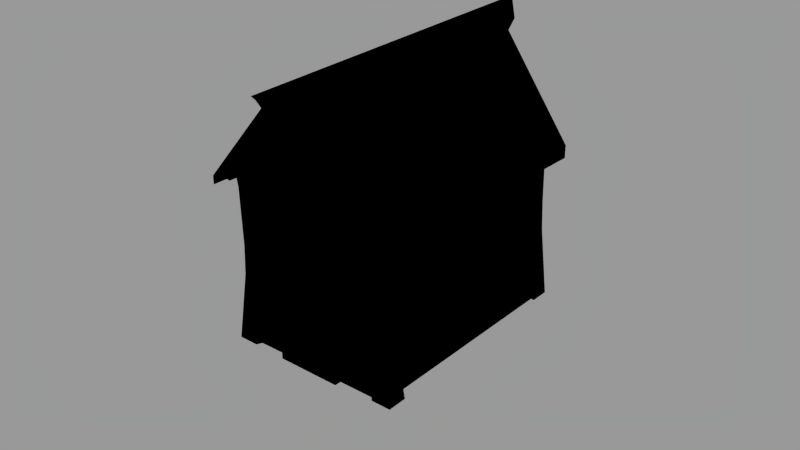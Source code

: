 # Source: house1.blend  (saved by Blender 4.0.36; exported with 4.5.12 LTS)
import bpy
from mathutils import Matrix  # noqa: F401  (used for matrix-valued properties, if any)

bpy.ops.wm.read_factory_settings(use_empty=True)
scene = bpy.context.scene
scene.name = 'Scene'

# ---- collections
col_collection_1 = bpy.data.collections.new('Collection 1'); scene.collection.children.link(col_collection_1)

# ---- materials (node trees are filled in below, after node groups)
mat_cottage_tex = bpy.data.materials.new('COTTAGE_TEX')
mat_cottage_tex.alpha_threshold = 0.0
mat_cottage_tex.roughness = 0.5

# ---- node groups
ng_auto_smooth = bpy.data.node_groups.new('Auto Smooth', 'GeometryNodeTree')
_s = ng_auto_smooth.interface.new_socket(name='Geometry', in_out='OUTPUT', socket_type='NodeSocketGeometry')
_s = ng_auto_smooth.interface.new_socket(name='Geometry', in_out='INPUT', socket_type='NodeSocketGeometry')
_s = ng_auto_smooth.interface.new_socket(name='Angle', in_out='INPUT', socket_type='NodeSocketFloat')
_s.subtype = 'ANGLE'
_s.min_value = 0.0
_s.max_value = 3.142
ng_auto_smooth.is_modifier = True
_N = ng_auto_smooth.nodes; _L = ng_auto_smooth.links
n0 = _N.new('NodeGroupOutput'); n0.name = 'Group Output'; n0.location = (480, -100)
n1 = _N.new('NodeGroupInput'); n1.name = 'Group Input'; n1.location = (-420, -300)
n2 = _N.new('NodeGroupInput'); n2.name = 'Group Input.001'; n2.location = (-60, -100)
n3 = _N.new('GeometryNodeSetShadeSmooth'); n3.name = 'Set Shade Smooth'; n3.location = (120, -100)
n3.domain = 'EDGE'
n4 = _N.new('GeometryNodeSetShadeSmooth'); n4.name = 'Set Shade Smooth.001'; n4.location = (300, -100)
n5 = _N.new('GeometryNodeInputMeshEdgeAngle'); n5.name = 'Edge Angle'; n5.location = (-420, -220)
n6 = _N.new('GeometryNodeInputEdgeSmooth'); n6.name = 'Is Edge Smooth'; n6.location = (-60, -160)
n7 = _N.new('GeometryNodeInputShadeSmooth'); n7.name = 'Is Face Smooth'; n7.location = (-240, -340)
n8 = _N.new('FunctionNodeBooleanMath'); n8.name = 'Boolean Math'; n8.location = (-60, -220)
n9 = _N.new('FunctionNodeCompare'); n9.name = 'Compare'; n9.location = (-240, -180)
n9.operation = 'LESS_EQUAL'
_L.new(n5.outputs[0], n9.inputs[0])
_L.new(n4.outputs[0], n0.inputs[0])
_L.new(n1.outputs[1], n9.inputs[1])
_L.new(n9.outputs[0], n8.inputs[0])
_L.new(n7.outputs[0], n8.inputs[1])
_L.new(n2.outputs[0], n3.inputs[0])
_L.new(n6.outputs[0], n3.inputs[1])
_L.new(n3.outputs[0], n4.inputs[0])
_L.new(n8.outputs[0], n3.inputs[2])
n0.is_active_output = True

# ---- material node trees
mat_cottage_tex.use_nodes = True; mat_cottage_tex.node_tree.nodes.clear()
_N = mat_cottage_tex.node_tree.nodes; _L = mat_cottage_tex.node_tree.links

# ---- world
world_world = bpy.data.worlds.new('World'); scene.world = world_world
world_world.use_nodes = True; world_world.node_tree.nodes.clear()
_N = world_world.node_tree.nodes; _L = world_world.node_tree.links
n0 = _N.new('ShaderNodeOutputWorld'); n0.name = 'World Output'; n0.location = (300, 300)
n1 = _N.new('ShaderNodeBackground'); n1.name = 'Background'; n1.location = (10, 300)
n1.inputs[0].default_value = (0.5277, 0.5277, 0.5277, 1.0)
n1.inputs[1].default_value = 0.6
_L.new(n1.outputs[0], n0.inputs[0])
n0.is_active_output = True
world_world.color = (0.0, 0.0, 0.0)
world_world.use_sun_shadow = False
world_world.sun_shadow_jitter_overblur = 0.0
world_world.cycles.sampling_method = 'NONE'
world_world.cycles.sample_map_resolution = 256

# ---- meshes
me_cube_018 = bpy.data.meshes.new('Cube.018')
me_cube_018.from_pydata([(-2.039, 1.805, 2.304), (-1.975, 1.734, 2.082), (-2.019, 1.752, 2.236), (-1.947, -1.738, 2.259), (-2.145, 1.734, 1.911), (-2.347, 1.805, 1.996), (-0.5448, 1.607, 2.114), (-0.6157, 1.607, 2.186), (-1.973, -1.847, 2.37), (-2.287, 1.748, 1.971), (-2.143, 1.573, 1.914), (-1.972, 1.58, 2.084), (-2.317, 2.063, 2.265), (-0.6157, -1.528, 2.186), (-2.242, -2.105, 2.34), (-1.927, -1.805, 2.103), (-2.199, -1.747, 2.021), (-2.151, 1.581, 0.4649), (-2.154, 1.404, 0.874), (-1.952, 1.513, 1.694), (-1.885, 1.525, 1.817), (-2.281, -1.847, 2.062), (-0.9254, 1.55, 2.107), (-0.5079, -1.528, 2.078), (-2.068, -1.795, 1.967), (-2.223, 1.581, 0.5357), (-2.153, 1.467, 0.8747), (-2.061, 1.401, 0.8441), (-1.945, 1.568, 1.683), (-1.878, 1.582, 1.807), (-1.763, 1.521, 1.887), (-1.623, 1.502, 1.88), (-0.6896, 1.544, 2.112), (-0.9285, 1.452, 2.109), (-0.6081, -0.2459, 2.093), (-2.09, -1.613, 1.967), (-1.919, -1.606, 2.137), (-2.112, -1.554, 0.5505), (-2.003, -1.554, 0.4427), (-2.154, 1.462, 0.6329), (-1.941, 1.489, 1.555), (-1.755, 1.579, 1.876), (-1.935, 1.542, 1.546), (-1.878, 1.557, 1.671), (-1.83, 1.568, 1.76), (-1.616, 1.56, 1.869), (-0.9, 1.536, 2.008), (-0.6719, 0.9442, 2.106), (-0.8984, 1.433, 2.012), (-0.6185, -0.8561, 2.088), (-1.836, -1.56, 1.872), (-2.03, -1.456, 0.7941), (-2.095, 0.2766, 0.5699), (-2.126, 0.8693, 0.6155), (-2.098, 1.463, 0.6625), (-2.064, 1.456, 0.8457), (-1.857, 1.461, 1.446), (-1.741, 1.565, 1.81), (-1.851, 1.511, 1.437), (-1.871, 1.538, 1.571), (-1.837, 1.554, 1.752), (-1.511, 1.475, 1.799), (-1.504, 1.531, 1.789), (-1.64, 1.552, 1.805), (-0.8984, 1.439, 2.012), (-0.7165, 1.544, 2.041), (-0.6813, 1.545, 2.106), (-0.663, 0.9454, 2.099), (-0.6081, -0.8547, 2.08), (-0.6028, -1.456, 2.084), (-0.6435, 0.3422, 2.099), (-0.8388, -1.447, 2.094), (-1.906, -1.556, 1.75), (-1.713, -1.548, 1.939), (-1.899, -1.538, 1.61), (-2.028, -1.495, 0.7893), (-2.04, -0.9086, 0.5636), (-2.069, 0.87, 0.6454), (-2.093, 1.403, 0.6704), (-1.726, 1.436, 1.4), (-1.72, 1.486, 1.391), (-1.81, 1.516, 1.492), (-1.877, 1.491, 1.579), (-1.884, 1.511, 1.679), (-1.827, 1.554, 1.765), (-1.462, 1.447, 1.67), (-1.455, 1.501, 1.66), (-1.558, 1.53, 1.747), (-1.747, 1.519, 1.819), (-1.646, 1.505, 1.814), (-0.8977, 1.463, 2.007), (-0.7136, 1.448, 2.04), (-0.7081, 1.267, 2.038), (-0.5778, 0.3505, 2.048), (-1.182, 1.421, 1.719), (-0.5911, -0.2438, 2.079), (-0.5898, -1.455, 2.073), (-0.8426, -1.422, 2.095), (-1.893, -1.624, 1.741), (-1.701, -1.612, 1.931), (-1.824, -1.627, 1.864), (-1.574, -1.524, 1.929), (-1.887, -1.604, 1.602), (-1.818, -1.511, 1.498), (-1.962, -1.499, 0.7738), (-2.012, -1.501, 0.5461), (-2.062, 0.2834, 0.5263), (-1.994, 0.2846, 0.5571), (-2.085, 1.222, 0.6641), (-2.0, 1.405, 0.6007), (-1.59, 1.425, 1.433), (-1.583, 1.474, 1.424), (-1.715, 1.497, 1.459), (-1.832, 1.503, 1.52), (-1.816, 1.469, 1.5), (-1.836, 1.521, 1.769), (-1.784, 1.538, 1.715), (-1.796, 1.538, 1.703), (-1.491, 1.429, 1.533), (-1.485, 1.48, 1.524), (-1.523, 1.509, 1.654), (-1.598, 1.516, 1.778), (-0.8174, 1.432, 1.901), (-0.7666, 1.433, 1.834), (-0.6387, 1.433, 1.962), (-0.6982, 0.9435, 2.034), (-1.45, 1.409, 1.39), (-1.182, 1.436, 1.718), (-0.6361, -0.8562, 2.028), (-0.6117, -1.248, 2.047), (-0.625, -1.457, 2.008), (-0.8085, -1.464, 1.976), (-1.563, -1.586, 1.921), (-1.688, -1.602, 1.864), (-1.778, -1.612, 1.816), (-1.465, -1.495, 1.845), (-1.806, -1.575, 1.49), (-1.828, -1.61, 1.727), (-1.823, -1.596, 1.626), (-1.689, -1.483, 1.449), (-1.961, -1.444, 0.7741), (-1.955, -1.5, 0.5768), (-1.983, -0.9078, 0.594), (-2.064, 0.8691, 0.6733), (-2.082, 1.222, 0.6793), (-2.0, 1.224, 0.6007), (-1.872, 1.405, 0.7286), (-1.774, 1.412, 1.122), (-1.616, 1.489, 1.482), (-1.721, 1.451, 1.467), (-1.822, 1.503, 1.507), (-1.827, 1.489, 1.514), (-1.835, 1.541, 1.762), (-1.73, 1.521, 1.67), (-1.792, 1.524, 1.711), (-1.544, 1.493, 1.555), (-1.564, 1.484, 1.756), (-1.529, 1.462, 1.662), (-1.585, 1.516, 1.768), (-1.591, 1.502, 1.773), (-0.3106, 1.433, 1.341), (-0.1828, 1.433, 1.469), (-0.7126, 0.9429, 2.032), (-0.7281, 1.268, 2.034), (-0.6091, 0.3489, 1.981), (-0.6291, -0.2465, 2.014), (-0.6079, -1.429, 2.042), (-0.7808, -1.396, 1.97), (-1.454, -1.555, 1.837), (-1.588, -1.582, 1.857), (-1.77, -1.598, 1.823), (-1.678, -1.545, 1.441), (-1.765, -1.575, 1.544), (-1.836, -1.563, 1.733), (-1.832, -1.549, 1.632), (-1.553, -1.464, 1.478), (-1.452, -1.46, 1.577), (-1.915, -1.472, 0.8208), (-1.949, -1.451, 0.6234), (-1.957, -1.272, 0.6296), (-2.006, -0.305, 0.5785), (-1.993, 1.224, 0.6073), (-1.507, 1.409, 0.1448), (-1.507, 1.228, 0.1448), (-1.379, 1.409, 0.2727), (-1.872, 1.389, 0.7286), (-1.672, 1.406, 1.021), (-1.622, 1.442, 1.491), (-1.77, 1.505, 1.553), (-1.782, 1.505, 1.564), (-1.831, 1.501, 1.519), (-1.742, 1.521, 1.658), (-1.738, 1.508, 1.666), (-1.55, 1.447, 1.564), (-1.632, 1.515, 1.722), (-1.643, 1.515, 1.733), (-0.7666, 1.43, 1.834), (-1.104, 1.429, 1.641), (-0.1828, 1.253, 1.469), (-0.5642, 1.425, 1.615), (0.07185, 1.433, 1.235), (-0.05598, 1.433, 1.107), (-0.4546, 1.253, 1.717), (-0.6416, 0.3474, 1.978), (-1.429, 1.437, 1.368), (-0.6465, -0.2474, 2.011), (-0.6222, -1.248, 2.027), (-0.507, -1.251, 1.91), (-0.507, -1.432, 1.91), (-0.6258, -1.429, 2.008), (-1.509, -1.56, 1.796), (-1.597, -1.536, 1.863), (-1.697, -1.555, 1.87), (-1.783, -1.599, 1.813), (-1.42, -1.471, 1.714), (-1.409, -1.53, 1.706), (-1.542, -1.524, 1.471), (-1.671, -1.553, 1.509), (-1.795, -1.56, 1.584), (-1.786, -1.565, 1.822), (-1.638, -1.433, 1.097), (-1.827, -1.453, 0.756), (-1.953, -1.274, 0.6492), (-1.972, -0.9098, 0.6533), (-1.664, -1.266, 0.4015), (-1.49, 1.228, 0.1611), (-1.273, 1.231, -0.1098), (-1.273, 1.411, -0.1098), (-1.379, 1.391, 0.2727), (-1.145, 1.411, 0.018), (-1.362, 1.429, 1.303), (-1.587, 1.472, 1.518), (-1.583, 1.458, 1.526), (-1.775, 1.491, 1.558), (-1.826, 1.49, 1.513), (-1.734, 1.508, 1.62), (-1.7, 1.517, 1.658), (-1.704, 1.497, 1.639), (-1.576, 1.472, 1.529), (-1.637, 1.501, 1.728), (-1.1, 1.422, 1.638), (0.07185, 1.253, 1.235), (-0.3106, 1.417, 1.341), (0.5607, 1.465, 0.5616), (0.7287, 1.465, 0.7296), (-0.05598, 1.411, 1.107), (-0.5187, -1.251, 1.898), (-0.1562, -1.235, 1.495), (-0.1562, -1.416, 1.495), (-1.476, -1.542, 1.701), (-1.538, -1.547, 1.818), (-1.518, -1.513, 1.802), (-1.732, -1.582, 1.77), (-1.721, -1.582, 1.781), (-1.441, -1.518, 1.569), (-1.573, -1.537, 1.53), (-1.773, -1.528, 1.55), (-1.68, -1.506, 1.515), (-1.785, -1.56, 1.571), (-1.791, -1.546, 1.577), (-1.638, -1.444, 1.097), (-1.537, -1.449, 0.9963), (-1.868, -1.434, 0.5636), (-1.868, -1.253, 0.5636), (-1.862, -1.253, 0.5698), (-1.454, -1.279, 0.1974), (-1.218, -1.279, -0.0553), (-1.245, 1.231, -0.08186), (-0.7676, 1.199, -0.7667), (-0.7676, 1.437, -0.7667), (-1.145, 1.392, 0.018), (-1.268, 1.403, 0.6124), (-0.5996, 1.437, -0.5987), (-1.672, 1.398, 1.021), (-1.362, 1.411, 1.304), (-1.728, 1.494, 1.615), (-1.723, 1.508, 1.609), (-1.721, 1.516, 1.637), (-1.666, 1.497, 1.677), (-1.66, 1.511, 1.671), (-1.67, 1.511, 1.683), (0.6332, 1.336, 0.8031), (-0.1973, 1.253, 1.454), (-0.7344, 1.417, 1.137), (-0.6665, 1.418, 1.203), (0.2714, 1.394, 0.2688), (-0.1726, -1.235, 1.479), (0.0904, -1.233, 1.253), (0.0904, -1.413, 1.253), (-0.2841, -1.416, 1.367), (-0.6348, -1.432, 1.782), (-0.6913, -1.43, 1.856), (-1.5, -1.533, 1.602), (-1.485, -1.495, 1.707), (-1.525, -1.547, 1.808), (-1.531, -1.533, 1.813), (-1.779, -1.585, 1.821), (-1.687, -1.565, 1.716), (-1.729, -1.569, 1.778), (-1.581, -1.491, 1.536), (-1.739, -1.559, 1.618), (-1.751, -1.559, 1.629), (-1.046, -1.407, 1.693), (-1.316, -1.417, 1.367), (-1.813, -1.434, 0.7456), (-1.471, -1.279, 0.1801), (-1.471, -1.46, 0.1801), (-1.74, -1.434, 0.6914), (-0.6836, -1.259, -0.6828), (-0.684, 1.228, -0.6831), (-0.2706, 1.394, -0.2732), (-0.5846, 1.394, -0.5838), (-0.9818, 1.412, 0.9001), (-1.633, 1.489, 1.568), (-1.629, 1.476, 1.576), (-1.713, 1.496, 1.629), (-1.706, 1.516, 1.621), (-1.693, 1.498, 1.65), (-1.621, 1.489, 1.58), (0.7287, 1.227, 0.7296), (0.2974, 1.248, 1.003), (-0.7295, 1.476, 1.163), (0.7287, 1.384, 0.7296), (0.5386, 1.402, 0.5395), (0.064, -1.233, 1.227), (0.7097, -1.202, 0.7106), (0.7097, -1.44, 0.7106), (-0.03743, -1.413, 1.125), (-0.375, -1.386, 1.458), (-0.6348, -1.388, 1.782), (-0.7878, -1.406, 1.935), (-1.508, -1.487, 1.608), (-1.57, -1.549, 1.756), (-1.581, -1.549, 1.768), (-1.576, -1.535, 1.761), (-1.676, -1.565, 1.728), (-1.684, -1.552, 1.724), (-1.535, -1.516, 1.573), (-1.543, -1.502, 1.569), (-1.745, -1.545, 1.623), (-1.293, -1.45, 1.345), (-1.536, -1.425, 0.9951), (-1.74, -1.428, 0.6914), (-1.238, -1.279, -0.07517), (-1.238, -1.46, -0.07517), (-1.344, -1.46, 0.3079), (-0.7128, -1.249, -0.712), (-0.272, 1.475, -0.2718), (-1.257, 1.487, 0.6265), (-1.682, 1.492, 1.624), (-1.685, 1.517, 1.642), (0.7287, 1.29, 0.7296), (-0.967, 1.484, 0.9206), (-0.6687, 1.475, 1.208), (-0.6959, 1.476, 1.096), (0.2701, 1.475, 0.2702), (0.694, 1.331, 0.6938), (0.5417, -1.44, 0.5426), (-0.03743, -1.397, 1.125), (-0.9565, -1.402, 1.604), (-0.6919, -1.391, 1.857), (-0.9687, -1.422, 1.617), (-1.638, -1.552, 1.72), (-1.675, -1.562, 1.686), (-1.656, -1.541, 1.69), (-1.547, -1.516, 1.562), (-1.695, -1.541, 1.652), (-1.689, -1.555, 1.646), (-1.7, -1.555, 1.656), (-1.046, -1.42, 1.694), (-1.226, -1.449, 1.279), (-1.434, -1.424, 0.3989), (-0.7128, -1.487, -0.712), (-1.11, -1.46, 0.05266), (-1.248, 1.487, 0.5999), (-0.9956, 1.484, 0.893), (-1.674, 1.506, 1.627), (-1.685, 1.506, 1.616), (0.6847, 1.243, 0.6821), (-0.7391, 1.482, 1.14), (-0.9497, 1.484, 0.8935), (-0.658, 1.475, 1.187), (-0.6529, 1.475, 1.197), (0.6829, -1.211, 0.6838), (0.5311, -1.409, 0.5319), (-0.3742, -1.407, 0.7034), (-0.7603, -1.4, 1.115), (-1.226, -1.412, 1.278), (-1.632, -1.538, 1.714), (-1.626, -1.552, 1.709), (-1.655, -1.56, 1.707), (-1.586, -1.533, 1.619), (-1.597, -1.533, 1.607), (-1.141, -1.413, 0.7732), (-1.11, -1.424, 0.05266), (-0.5448, -1.487, -0.544), (-1.161, 1.486, 0.6108), (0.1946, 1.475, 0.2455), (-0.9646, 1.484, 0.882), (-0.6466, 1.475, 1.086), (-0.7075, -1.416, 0.3744), (-1.594, -1.52, 1.615), (-1.639, -1.56, 1.692), (-1.659, -1.562, 1.671), (0.1946, 1.42, 0.2455), (-0.2443, 1.42, -0.2041), (-0.5227, -1.424, -0.5219), (-1.641, -1.536, 1.668), (-1.633, -1.55, 1.671), (-1.645, -1.55, 1.66), (-0.8359, 1.488, 0.7951), (-0.6465, 1.42, 1.086), (0.1764, 1.42, 0.2458), (0.177, 1.491, 0.246), (-0.8917, 1.488, 0.8487), (-0.6462, 1.42, 1.068), (-0.6482, 1.49, 0.995), (-0.8601, 1.488, 0.8302), (-0.8706, 1.425, 0.868), (-0.6805, 1.421, 1.037), (-0.6456, 1.491, 1.068), (-0.8498, 1.488, 0.8472), (-0.8532, 1.456, 0.8316), (-0.6686, 1.49, 1.049), (-0.7006, 1.49, 1.018), (-0.8665, 1.489, 0.8709), (-1.16, 1.431, 0.6106), (-0.2443, 1.475, -0.2041), (-0.7073, -1.448, 0.376), (-0.4819, -1.447, 0.6786), (-0.3752, -1.448, 0.7017), (-0.7056, -1.448, 0.4629), (-0.7643, -1.448, 1.015), (-1.14, -1.448, 0.7734), (-1.043, -1.448, 0.7785), (-0.4817, -1.416, 0.679), (-0.7603, -1.448, 1.115), (-0.7643, -1.418, 1.015), (-0.7059, -1.418, 0.4683), (-1.043, -1.418, 0.7781)], [], [(0, 2, 1), (3, 2, 0), (4, 5, 0, 1), (1, 2, 7, 6), (2, 3, 7), (0, 8, 3), (5, 4, 9), (1, 11, 10, 4), (12, 0, 5), (11, 1, 6), (3, 13, 7), (12, 14, 8, 0), (3, 8, 15), (9, 16, 21, 5), (9, 4, 17), (18, 4, 10), (19, 10, 11, 20), (12, 5, 21, 14), (6, 32, 22, 33, 11), (23, 6, 7, 13), (3, 15, 23, 13), (8, 14, 21), (8, 21, 24, 15), (16, 9, 25), (9, 17, 25), (18, 10, 19, 27), (20, 29, 28, 19), (20, 11, 31, 30), (23, 49, 34, 70, 47, 32, 6), (35, 36, 15, 24), (21, 16, 24), (16, 25, 37), (37, 25, 17, 38), (39, 17, 4, 18, 26), (26, 18, 27), (27, 19, 40), (20, 41, 29), (19, 28, 42, 40), (29, 44, 43, 28), (30, 41, 20), (31, 45, 41, 30), (11, 33, 31), (22, 32, 46), (22, 48, 33), (15, 36, 23), (35, 50, 36), (51, 35, 24), (24, 16, 37), (24, 37, 38), (76, 38, 17, 39, 53, 52), (39, 26, 54), (27, 55, 26), (27, 40, 56), (29, 41, 57), (40, 42, 58, 56), (28, 43, 59, 42), (29, 57, 44), (152, 115, 83, 43, 44, 84, 60), (61, 62, 45, 31), (45, 63, 57, 41), (33, 48, 61, 31), (32, 65, 46), (32, 47, 67, 66), (48, 22, 46, 64), (49, 68, 95, 34), (69, 49, 23), (69, 23, 36, 97, 71), (50, 35, 72), (50, 73, 36), (74, 72, 35, 51), (51, 24, 38, 105, 75), (53, 39, 54, 77), (26, 55, 54), (27, 56, 79), (56, 58, 80, 79), (81, 58, 42), (59, 81, 42), (59, 43, 83, 82), (44, 57, 88, 115, 152, 84), (85, 86, 62, 61), (62, 87, 63, 45), (57, 63, 89, 88), (90, 64, 46), (32, 66, 65), (65, 91, 90, 46), (91, 65, 66, 67, 125, 92), (47, 93, 67), (48, 64, 127, 94), (49, 69, 96, 68), (47, 70, 93), (70, 34, 95), (72, 98, 50), (50, 100, 99, 73), (36, 73, 101, 97), (74, 102, 98, 72), (51, 103, 74), (51, 75, 104), (76, 105, 38), (76, 52, 106), (52, 53, 106), (77, 107, 106, 53), (144, 77, 54, 55, 27, 78, 108), (78, 27, 146, 109), (27, 79, 110), (79, 80, 111, 110), (58, 81, 112, 80), (59, 82, 151, 190, 113, 150, 81), (116, 117, 60, 84), (118, 119, 86, 85), (48, 85, 61), (86, 120, 87, 62), (159, 89, 63, 87, 158, 121), (90, 122, 64), (123, 90, 91, 124), (67, 93, 164, 125), (48, 94, 126, 147, 27, 110, 118), (128, 95, 68), (206, 128, 68, 96, 130, 209, 166, 129), (96, 69, 71, 130), (70, 95, 93), (71, 97, 167, 131), (50, 98, 100), (73, 99, 132, 101), (100, 134, 133, 99), (101, 135, 167, 97), (103, 136, 102, 74), (102, 138, 137, 98), (51, 139, 103), (140, 51, 104), (104, 75, 105, 141), (105, 76, 142, 141), (76, 106, 107), (107, 77, 143), (108, 78, 109, 145), (110, 111, 119, 118), (80, 112, 148, 111), (112, 81, 114, 149), (82, 114, 81, 150, 234, 151), (116, 153, 191, 117), (84, 154, 116), (60, 117, 152), (48, 118, 85), (119, 155, 120, 86), (87, 120, 157, 156), (122, 90, 123), (64, 122, 127), (124, 161, 160, 123), (162, 163, 92, 125), (128, 165, 95), (71, 131, 130), (100, 98, 137), (101, 132, 168), (99, 133, 169, 132), (100, 137, 134), (101, 168, 135), (139, 171, 136, 103), (136, 172, 138, 102), (137, 138, 174, 173), (51, 175, 139), (177, 140, 104), (76, 180, 142), (76, 107, 180), (144, 143, 77), (181, 144, 108, 145), (182, 183, 145, 109), (146, 184, 182, 109), (27, 185, 146), (27, 147, 186), (111, 148, 155, 119), (148, 112, 149, 187), (113, 189, 188, 150), (154, 84, 152), (154, 192, 153, 116), (152, 117, 154), (120, 155, 193, 157), (156, 157, 193, 187, 149, 114, 82, 83, 115, 88, 89), (158, 194, 121), (121, 195, 159), (89, 159, 158, 87, 156), (196, 122, 123), (127, 122, 197), (196, 123, 160, 242, 199), (200, 201, 160, 161), (164, 203, 162, 125), (147, 126, 204), (204, 126, 94, 127), (128, 205, 165), (165, 164, 93, 95), (129, 166, 208, 207), (210, 168, 132), (169, 210, 132), (169, 133, 212, 211), (133, 134, 213, 170, 296, 219, 212), (167, 135, 214), (135, 168, 215, 214), (175, 216, 171, 139), (171, 217, 172, 136), (138, 172, 258, 218, 259, 174), (173, 174, 256, 257, 299, 331, 293, 251, 211, 212, 219), (140, 220, 175, 51), (140, 177, 260, 220), (177, 104, 178, 262, 307, 221), (178, 104, 141, 142, 222, 179), (223, 142, 180), (223, 180, 107, 143), (143, 144, 181, 224), (225, 181, 145, 183), (226, 183, 182, 227), (184, 146, 185, 228), (227, 182, 184, 229), (185, 27, 186), (186, 147, 204, 230), (148, 232, 231, 238, 155), (148, 187, 193, 155, 238, 232), (189, 113, 190, 233), (150, 188, 234), (189, 235, 276, 188), (151, 233, 190), (236, 191, 153), (192, 237, 236, 153), (192, 154, 117, 191), (158, 239, 194), (121, 194, 195), (159, 195, 239), (240, 122, 196, 199, 185, 273, 274), (127, 197, 230, 204), (122, 240, 197), (241, 200, 161, 198), (206, 246, 202, 163, 162, 203, 205, 128), (200, 244, 243, 201), (201, 245, 242, 160), (203, 164, 165, 205), (124, 92, 198, 161), (246, 206, 129, 207), (92, 124, 91), (247, 207, 208, 248), (168, 210, 249, 215), (252, 253, 170, 213), (167, 214, 176), (214, 215, 254, 176), (176, 254, 216, 175), (216, 255, 217, 171), (172, 217, 257, 256), (177, 221, 261), (178, 179, 263, 262), (222, 264, 263, 179), (223, 222, 142), (181, 265, 224), (267, 225, 183, 226), (268, 226, 227, 269), (229, 184, 228, 270), (269, 227, 229, 272), (273, 185, 186), (233, 275, 235, 189), (188, 233, 151, 234), (277, 191, 236), (237, 192, 277), (192, 191, 277), (159, 239, 158), (199, 242, 284, 283), (286, 246, 207, 247), (287, 247, 248, 288), (248, 208, 290, 289), (215, 249, 292, 254), (249, 210, 251, 293), (294, 210, 169, 211, 295, 250), (211, 251, 210, 294, 295), (252, 297, 335, 253), (213, 298, 252), (170, 253, 296), (254, 292, 255, 216), (217, 255, 299, 257), (258, 300, 218), (296, 213, 134, 137, 173, 219), (218, 301, 259), (174, 259, 258, 172, 256), (220, 260, 340, 303), (177, 261, 260), (304, 261, 221), (305, 306, 262, 263), (264, 224, 265, 305, 263), (264, 222, 223, 143, 224), (266, 265, 181), (308, 266, 181, 225), (225, 267, 308), (309, 267, 226), (309, 226, 268), (229, 270, 311, 272), (310, 311, 270, 228), (310, 228, 185, 271), (185, 312, 271), (273, 186, 230, 274), (274, 230, 197, 240), (232, 314, 313, 231), (231, 313, 238), (275, 233, 188, 276), (235, 277, 316, 276), (275, 315, 277, 235), (277, 236, 350, 316), (317, 236, 237), (237, 277, 315), (238, 318, 232), (279, 194, 239, 278), (278, 239, 195, 280), (280, 195, 194, 279), (241, 319, 351, 281, 322, 244, 200), (320, 241, 198, 282), (246, 282, 202), (199, 283, 312), (284, 321, 283), (284, 242, 245, 285), (323, 245, 201, 243), (245, 323, 285), (246, 286, 282), (324, 286, 247, 287), (325, 287, 288, 326), (288, 248, 289, 327), (289, 290, 329, 328), (292, 249, 293, 331), (250, 333, 332, 294), (295, 334, 250), (297, 252, 298, 336), (298, 213, 296), (296, 253, 298), (292, 337, 365, 338, 255), (299, 255, 338, 337, 292, 331), (258, 339, 300), (218, 300, 301), (259, 301, 339), (260, 261, 370, 340), (304, 341, 261), (342, 304, 221, 307), (343, 344, 306, 305), (306, 345, 307, 262), (265, 266, 343, 305), (346, 266, 308), (309, 308, 267), (310, 271, 374, 347), (199, 312, 185), (312, 348, 271), (232, 318, 314), (314, 349, 377, 313), (238, 313, 318), (276, 316, 315, 275), (317, 278, 280, 236), (350, 317, 237), (316, 237, 315), (278, 317, 350, 279), (279, 350, 236, 280), (320, 319, 241), (320, 282, 286), (283, 352, 312), (284, 353, 321), (283, 321, 354), (355, 284, 285), (356, 322, 281), (320, 286, 324), (324, 287, 325), (326, 288, 327, 357), (327, 289, 328, 358), (360, 329, 290, 291), (330, 361, 291), (250, 334, 333), (294, 332, 295), (333, 362, 389, 332), (295, 332, 334), (297, 363, 390, 335), (297, 336, 364), (336, 298, 253, 335), (259, 339, 258), (339, 366, 367, 300), (300, 367, 368, 301), (301, 368, 366, 339), (302, 303, 340), (330, 302, 369), (341, 370, 261), (345, 371, 342, 307), (346, 372, 344, 343), (344, 373, 345, 306), (266, 346, 343), (310, 347, 355, 285), (312, 375, 348), (271, 348, 374), (318, 376, 349, 314), (313, 377, 376, 318), (316, 350, 376, 377), (350, 237, 349, 376), (377, 237, 316), (320, 378, 319), (351, 356, 281), (283, 379, 352), (312, 352, 380), (284, 381, 353), (283, 354, 379), (284, 355, 382), (324, 383, 378, 320), (325, 383, 324), (358, 384, 357, 327), (359, 360, 291), (330, 369, 361), (359, 291, 361), (362, 333, 334, 388), (332, 389, 388, 334), (363, 297, 364), (364, 336, 390), (390, 336, 335), (337, 391, 365), (365, 392, 338), (302, 340, 369), (340, 370, 361, 369), (341, 387, 370), (373, 394, 371, 345), (372, 395, 373, 344), (312, 398, 375), (377, 349, 237), (312, 380, 398), (284, 382, 381), (381, 382, 355, 397, 399), (328, 329, 360, 359, 387, 341, 304, 342, 371, 393, 386), (387, 359, 361), (338, 401, 391, 337), (388, 364, 390, 362), (364, 366, 368, 363), (365, 391, 392), (338, 392, 401), (387, 361, 370), (402, 389, 362, 390), (364, 388, 389, 402), (403, 402, 390, 363), (391, 408, 409, 392), (403, 367, 366, 364), (363, 368, 367, 403), (406, 394, 373, 395), (399, 397, 404, 411), (405, 412, 404), (352, 379, 354, 321, 353, 381, 399, 396, 348, 375, 398, 380), (408, 391, 401, 407), (407, 401, 392, 409), (364, 402, 408, 407), (402, 403, 409, 408), (403, 364, 407, 409), (404, 412, 415, 411), (412, 413, 420, 415), (410, 417, 422), (417, 414, 418, 422), (420, 423, 419, 415), (410, 422, 421), (422, 418, 425, 421), (418, 419, 424, 425), (416, 419, 423), (419, 416, 424), (430, 429, 431, 428), (433, 393, 400, 428), (429, 430, 436, 432), (433, 428, 431, 434), (429, 435, 438, 431), (386, 436, 430, 385), (400, 393, 371, 394), (432, 437, 435, 429), (436, 433, 434, 432), (358, 328, 386, 385), (434, 439, 437, 432), (439, 434, 431, 438), (435, 437, 439, 438), (406, 400, 394), (393, 433, 436, 386), (358, 385, 384), (385, 430, 400), (384, 385, 400, 406), (400, 430, 428), (131, 167, 209, 130), (166, 209, 167, 291, 290, 208), (167, 330, 291), (176, 175, 220, 303), (176, 302, 330, 167), (302, 176, 303), (92, 163, 202, 282, 198), (374, 348, 396, 427, 347), (355, 347, 427, 397), (397, 427, 405, 404), (427, 413, 412, 405), (411, 426, 396, 399), (415, 419, 418, 426, 411), (426, 418, 414, 396), (421, 425, 424, 416, 423, 420, 413, 427, 396, 414, 417, 410), (427, 405, 426, 396)])
me_cube_018.polygons.foreach_set('use_smooth', [1, 1, 1, 1, 1, 1, 1, 1, 1, 1, 1, 1, 1, 1, 1, 1, 1, 1, 1, 1, 1, 1, 1, 1, 1, 1, 1, 1, 1, 1, 1, 1, 1, 1, 1, 1, 1, 1, 1, 1, 1, 1, 1, 1, 1, 1, 1, 1, 1, 1, 1, 1, 1, 1, 1, 1, 1, 1, 1, 1, 1, 1, 1, 1, 1, 1, 1, 1, 1, 1, 1, 1, 1, 1, 1, 1, 1, 1, 1, 1, 1, 1, 1, 1, 1, 1, 1, 1, 1, 1, 1, 1, 1, 1, 1, 1, 1, 1, 1, 1, 1, 1, 1, 1, 1, 1, 1, 1, 1, 1, 1, 1, 1, 1, 1, 1, 1, 1, 1, 1, 1, 1, 1, 1, 1, 1, 1, 1, 1, 1, 1, 1, 1, 1, 1, 1, 1, 1, 1, 1, 1, 1, 1, 1, 1, 1, 1, 1, 1, 1, 1, 1, 1, 1, 1, 1, 1, 1, 1, 1, 1, 1, 1, 1, 1, 1, 1, 1, 1, 1, 1, 1, 1, 1, 1, 1, 1, 1, 1, 1, 1, 1, 1, 1, 1, 1, 1, 1, 1, 1, 1, 1, 1, 1, 1, 1, 1, 1, 1, 1, 1, 1, 1, 1, 1, 1, 1, 1, 1, 1, 1, 1, 1, 1, 1, 1, 1, 1, 1, 1, 1, 1, 1, 1, 1, 1, 1, 1, 1, 1, 1, 1, 1, 1, 1, 1, 1, 1, 1, 1, 1, 1, 1, 1, 1, 1, 1, 1, 1, 1, 1, 1, 1, 1, 1, 1, 1, 1, 1, 1, 1, 1, 1, 1, 1, 1, 1, 1, 1, 1, 1, 1, 1, 1, 1, 1, 1, 1, 1, 1, 1, 1, 1, 1, 1, 1, 1, 1, 1, 1, 1, 1, 1, 1, 1, 1, 1, 1, 1, 1, 1, 1, 1, 1, 1, 1, 1, 1, 1, 1, 1, 1, 1, 1, 1, 1, 1, 1, 1, 1, 1, 1, 1, 1, 1, 1, 1, 1, 1, 1, 1, 1, 1, 1, 1, 1, 1, 1, 1, 1, 1, 1, 1, 1, 1, 1, 1, 1, 1, 1, 1, 1, 1, 1, 1, 1, 1, 1, 1, 1, 1, 1, 1, 1, 1, 1, 1, 1, 1, 1, 1, 1, 1, 1, 1, 1, 1, 1, 1, 1, 1, 1, 1, 1, 1, 1, 1, 1, 1, 1, 1, 1, 1, 1, 1, 1, 1, 1, 1, 1, 1, 1, 1, 1, 1, 1, 1, 1, 1, 1, 1, 1, 1, 1, 1, 1, 1, 1, 1, 1, 1, 1, 1, 1, 1, 1, 1, 1, 1, 1, 1, 1, 1, 1, 1, 1, 1, 1, 1, 1, 1, 1, 1, 1, 1, 1, 1, 1, 1, 1, 1, 0, 0, 0, 0, 0, 0, 1, 0, 0, 1, 0, 0, 0, 1, 0, 1, 0, 1, 0, 1, 1, 1, 1, 1, 1, 1, 1, 1, 1, 1, 1, 1, 1, 1, 1])
_k = set([(0, 1), (0, 2), (0, 12), (1, 2), (1, 4), (1, 6), (1, 11), (2, 3), (2, 7), (3, 13), (3, 15), (4, 5), (4, 9), (4, 10), (4, 17), (5, 12), (6, 7), (6, 23), (7, 13), (8, 14), (8, 15), (9, 16), (9, 25), (10, 11), (10, 18), (11, 33), (12, 14), (13, 23), (14, 21), (15, 23), (15, 24), (15, 36), (16, 24), (16, 37), (17, 25), (17, 38), (18, 26), (18, 27), (19, 20), (19, 40), (20, 41), (21, 24), (22, 32), (22, 46), (24, 35), (24, 38), (25, 37), (26, 39), (26, 55), (27, 78), (27, 147), (27, 185), (30, 31), (31, 61), (32, 47), (32, 66), (33, 48), (34, 49), (34, 70), (35, 36), (35, 51), (36, 97), (37, 38), (39, 53), (39, 54), (40, 56), (41, 45), (42, 58), (43, 44), (43, 59), (44, 57), (45, 62), (46, 65), (47, 70), (48, 94), (49, 69), (50, 72), (50, 100), (51, 75), (51, 140), (52, 53), (52, 76), (54, 55), (56, 79), (57, 63), (58, 80), (59, 81), (61, 85), (62, 86), (63, 87), (64, 90), (64, 122), (65, 66), (69, 71), (69, 96), (71, 97), (71, 131), (72, 74), (74, 103), (75, 104), (75, 105), (76, 105), (77, 143), (78, 108), (79, 110), (80, 111), (81, 112), (82, 83), (82, 114), (83, 115), (85, 118), (86, 119), (87, 120), (88, 89), (88, 115), (89, 156), (90, 91), (91, 92), (92, 163), (94, 126), (96, 130), (97, 167), (98, 100), (98, 102), (99, 100), (99, 132), (101, 132), (101, 135), (102, 136), (103, 139), (104, 140), (104, 141), (105, 141), (108, 144), (110, 118), (111, 119), (112, 148), (114, 149), (120, 155), (122, 196), (122, 240), (126, 147), (128, 205), (128, 206), (129, 166), (129, 206), (130, 131), (132, 168), (133, 134), (133, 169), (134, 137), (135, 214), (136, 171), (137, 138), (138, 172), (139, 175), (140, 220), (143, 144), (143, 223), (144, 181), (148, 155), (149, 187), (156, 157), (157, 193), (162, 163), (162, 203), (163, 202), (166, 209), (167, 209), (167, 330), (168, 215), (169, 210), (171, 216), (172, 217), (173, 174), (173, 219), (174, 256), (175, 176), (176, 214), (177, 221), (181, 225), (185, 228), (185, 273), (187, 193), (196, 199), (199, 242), (202, 282), (203, 205), (206, 246), (210, 249), (211, 212), (211, 251), (212, 219), (215, 254), (216, 254), (217, 255), (220, 303), (222, 223), (222, 264), (224, 264), (224, 265), (225, 267), (228, 270), (240, 274), (242, 245), (245, 323), (246, 286), (249, 292), (251, 293), (256, 257), (257, 299), (265, 266), (266, 308), (267, 309), (270, 311), (271, 310), (271, 312), (273, 274), (281, 322), (281, 351), (281, 356), (282, 320), (283, 284), (283, 312), (283, 321), (283, 354), (283, 379), (284, 285), (284, 353), (284, 381), (284, 382), (285, 310), (286, 324), (293, 331), (299, 331), (302, 303), (302, 330), (304, 341), (304, 342), (312, 352), (312, 375), (312, 380), (312, 398), (320, 378), (321, 354), (324, 383), (328, 329), (328, 358), (329, 360), (341, 387), (342, 371), (352, 380), (353, 381), (354, 379), (358, 384), (359, 360), (359, 387), (371, 394), (375, 398), (380, 398), (381, 382), (385, 386), (385, 400), (386, 393), (393, 400), (394, 406), (396, 414), (396, 427), (405, 412), (410, 417), (410, 421), (410, 422), (412, 415), (413, 420), (413, 427), (414, 417), (414, 418), (415, 419), (416, 419), (416, 423), (416, 424), (417, 422), (418, 419), (418, 422), (418, 425), (418, 426), (419, 423), (419, 424), (420, 423), (421, 422), (421, 425), (424, 425), (435, 437), (435, 438), (437, 439), (438, 439)])
me_cube_018.attributes.new('sharp_edge', 'BOOLEAN', 'EDGE').data.foreach_set('value', [ (min(e.vertices), max(e.vertices)) in _k for e in me_cube_018.edges])
_uv = me_cube_018.uv_layers.new(name='UVMap')
_uv.uv.foreach_set('vector', [0.7966, 0.03484, 0.7888, 0.04113, 0.7714, 0.0431, 0.7845, 0.4581, 0.7888, 0.04113, 0.7966, 0.03484, 0.8693, 0.4319, 0.8935, 0.4221, 0.8935, 0.4742, 0.8693, 0.4608, 0.8257, 0.7542, 0.8437, 0.7482, 0.8437, 0.9163, 0.8356, 0.9251, 0.7888, 0.04113, 0.7845, 0.4581, 0.6819, 0.05957, 0.7966, 0.03484, 0.7966, 0.4713, 0.7845, 0.4581, 0.02125, 0.8944, 0.02125, 0.9147, 0.01749, 0.9022, 0.6295, 0.4232, 0.6295, 0.4048, 0.6556, 0.4048, 0.6556, 0.424, 0.558, 0.8583, 0.558, 0.9031, 0.526, 0.8679, 0.6295, 0.4048, 0.6295, 0.4232, 0.4724, 0.4058, 0.7845, 0.4581, 0.6808, 0.4342, 0.6819, 0.05957, 0.8134, 0.003704, 0.8134, 0.5018, 0.7966, 0.4713, 0.7966, 0.03484, 0.7845, 0.4581, 0.7966, 0.4713, 0.7713, 0.4626, 0.1874, 0.4649, 0.1849, 0.04709, 0.1927, 0.03521, 0.1927, 0.4717, 0.9141, 0.9441, 0.8978, 0.9361, 0.906, 0.7629, 0.5241, 0.4696, 0.6192, 0.4314, 0.6192, 0.4506, 0.5649, 0.2169, 0.5306, 0.2125, 0.5321, 0.1837, 0.5609, 0.2006, 0.2213, 0.5019, 0.1927, 0.4717, 0.1927, 0.03521, 0.2213, 0.003704, 0.4724, 0.4058, 0.4885, 0.3985, 0.5144, 0.3996, 0.5149, 0.3879, 0.6295, 0.4048, 0.6629, 0.4341, 0.6701, 0.05955, 0.6819, 0.05957, 0.6808, 0.4342, 0.1488, 0.9908, 0.1351, 0.9865, 0.1367, 0.817, 0.1488, 0.8306, 0.5187, 0.9062, 0.4879, 0.8753, 0.5187, 0.8583, 0.5653, 0.9104, 0.5653, 0.8583, 0.5894, 0.867, 0.5894, 0.8958, 0.1849, 0.04709, 0.1874, 0.4649, 0.02697, 0.4478, 0.9141, 0.9441, 0.906, 0.7629, 0.9141, 0.7717, 0.612, 0.3061, 0.5306, 0.2125, 0.5649, 0.2169, 0.6225, 0.3014, 0.267, 0.9325, 0.2601, 0.9322, 0.2596, 0.9212, 0.2662, 0.9215, 0.5609, 0.2006, 0.5321, 0.1837, 0.5678, 0.1765, 0.5662, 0.1847, 0.4779, 0.03143, 0.4879, 0.1118, 0.485, 0.1847, 0.487, 0.2549, 0.4883, 0.3268, 0.4885, 0.3985, 0.4724, 0.4058, 0.6556, 0.02407, 0.6295, 0.02411, 0.6295, 0.003704, 0.6556, 0.004503, 0.1927, 0.03521, 0.1849, 0.04709, 0.1744, 0.04346, 0.1849, 0.04709, 0.02697, 0.4478, 0.02005, 0.07303, 0.02005, 0.07303, 0.02697, 0.4478, 0.01617, 0.4478, 0.003644, 0.07303, 0.5019, 0.4624, 0.4863, 0.448, 0.6192, 0.4314, 0.5241, 0.4696, 0.5242, 0.462, 0.5242, 0.462, 0.5241, 0.4696, 0.5146, 0.47, 0.6225, 0.3014, 0.5649, 0.2169, 0.5767, 0.2284, 0.8461, 0.1854, 0.8421, 0.1684, 0.8421, 0.1852, 0.2662, 0.9215, 0.2596, 0.9212, 0.2599, 0.9051, 0.2662, 0.9054, 0.8522, 0.1061, 0.8601, 0.1064, 0.8629, 0.1183, 0.856, 0.1224, 0.8461, 0.1686, 0.8421, 0.1684, 0.8461, 0.1854, 0.09951, 0.9265, 0.1065, 0.9265, 0.1065, 0.9377, 0.09947, 0.9378, 0.5321, 0.1837, 0.6221, 0.09843, 0.5678, 0.1765, 0.8324, 0.4722, 0.8324, 0.5003, 0.8206, 0.475, 0.9652, 0.5092, 0.9521, 0.5217, 0.9537, 0.5095, 0.6295, 0.003704, 0.6295, 0.02411, 0.4779, 0.03143, 0.3357, 0.3425, 0.3481, 0.3154, 0.3617, 0.3427, 0.5068, 0.8114, 0.6192, 0.8313, 0.6192, 0.8509, 0.9623, 0.2514, 0.9749, 0.2444, 0.9749, 0.4208, 0.9623, 0.2514, 0.9749, 0.4208, 0.9629, 0.4344, 0.4865, 0.7456, 0.4724, 0.8227, 0.4863, 0.448, 0.5019, 0.4624, 0.4981, 0.5332, 0.4915, 0.604, 0.8503, 0.4722, 0.8503, 0.501, 0.8437, 0.4757, 0.5146, 0.47, 0.515, 0.4634, 0.5242, 0.462, 0.6225, 0.3014, 0.5767, 0.2284, 0.5928, 0.2315, 0.8522, 0.1061, 0.8575, 0.09017, 0.8639, 0.09487, 0.2662, 0.9054, 0.2599, 0.9051, 0.2609, 0.889, 0.267, 0.8892, 0.856, 0.1224, 0.8629, 0.1183, 0.8715, 0.1266, 0.8679, 0.1339, 0.8522, 0.1061, 0.8639, 0.09487, 0.8601, 0.1064, 0.3667, 0.9125, 0.3691, 0.9123, 0.3703, 0.9216, 0.3648, 0.9214, 0.3636, 0.9121, 0.3651, 0.9115, 0.3652, 0.9132, 0.09971, 0.9103, 0.1065, 0.9103, 0.1065, 0.9265, 0.09951, 0.9265, 0.8703, 0.07968, 0.8732, 0.08725, 0.8639, 0.09487, 0.8575, 0.09017, 0.6221, 0.09843, 0.6324, 0.1047, 0.5953, 0.1724, 0.5678, 0.1765, 0.8324, 0.5003, 0.8241, 0.4969, 0.8206, 0.475, 0.9448, 0.5093, 0.9447, 0.5811, 0.9434, 0.5809, 0.9435, 0.5092, 0.9521, 0.5217, 0.9652, 0.5092, 0.9642, 0.5214, 0.9528, 0.5217, 0.9445, 0.7962, 0.943, 0.7961, 0.9398, 0.7232, 0.9424, 0.7234, 0.4879, 0.0401, 0.4879, 0.1118, 0.4779, 0.03143, 0.4879, 0.0401, 0.4779, 0.03143, 0.6295, 0.02411, 0.5134, 0.04457, 0.5131, 0.04154, 0.3481, 0.3154, 0.3357, 0.3425, 0.3334, 0.3112, 0.3481, 0.3154, 0.3626, 0.3111, 0.3617, 0.3427, 0.3234, 0.2997, 0.3334, 0.3112, 0.3357, 0.3425, 0.2515, 0.2459, 0.5068, 0.8114, 0.6192, 0.8509, 0.4724, 0.8227, 0.4826, 0.8164, 0.5062, 0.8159, 0.955, 0.287, 0.955, 0.3577, 0.9476, 0.3575, 0.9475, 0.2868, 0.8503, 0.501, 0.8397, 0.4976, 0.8437, 0.4757, 0.6225, 0.3014, 0.5928, 0.2315, 0.608, 0.2251, 0.2464, 0.8892, 0.2523, 0.889, 0.2505, 0.9017, 0.2447, 0.9018, 0.8831, 0.1288, 0.8839, 0.137, 0.8679, 0.1339, 0.8715, 0.1266, 0.8831, 0.1288, 0.8679, 0.1339, 0.3303, 0.9168, 0.3303, 0.927, 0.3247, 0.927, 0.3247, 0.9168, 0.3636, 0.9121, 0.3636, 0.9, 0.3691, 0.9002, 0.3691, 0.9123, 0.3667, 0.9125, 0.3651, 0.9115, 0.09998, 0.8943, 0.1065, 0.8942, 0.1065, 0.9103, 0.09971, 0.9103, 0.8865, 0.07795, 0.885, 0.086, 0.8732, 0.08725, 0.8703, 0.07968, 0.3636, 0.9, 0.3648, 0.889, 0.3703, 0.8891, 0.3691, 0.9002, 0.9556, 0.5221, 0.9528, 0.5217, 0.9642, 0.5214, 0.8324, 0.5003, 0.8316, 0.5013, 0.8241, 0.4969, 0.869, 0.868, 0.869, 0.8567, 0.8905, 0.8589, 0.8905, 0.8676, 0.869, 0.8567, 0.869, 0.868, 0.8623, 0.868, 0.8623, 0.7963, 0.869, 0.7964, 0.869, 0.835, 0.9447, 0.5811, 0.9343, 0.6523, 0.9434, 0.5809, 0.9521, 0.5217, 0.9528, 0.5217, 0.9545, 0.5423, 0.9527, 0.5423, 0.9445, 0.7962, 0.9448, 0.868, 0.9429, 0.8679, 0.943, 0.7961, 0.9447, 0.5811, 0.9438, 0.6531, 0.9343, 0.6523, 0.9438, 0.6531, 0.9424, 0.7234, 0.9398, 0.7232, 0.2366, 0.8997, 0.2286, 0.9, 0.2374, 0.889, 0.9108, 0.4434, 0.9188, 0.4433, 0.918, 0.4464, 0.9103, 0.4465, 0.3617, 0.3427, 0.3626, 0.3111, 0.3725, 0.2995, 0.4415, 0.2556, 0.2366, 0.9157, 0.2286, 0.916, 0.2286, 0.9, 0.2366, 0.8997, 0.2515, 0.2459, 0.3212, 0.2847, 0.3234, 0.2997, 0.5068, 0.8114, 0.5062, 0.8159, 0.4999, 0.8165, 0.4865, 0.7456, 0.4826, 0.8164, 0.4724, 0.8227, 0.9819, 0.5092, 0.9787, 0.6509, 0.9725, 0.6514, 0.9787, 0.6509, 0.9819, 0.722, 0.9725, 0.6514, 0.9475, 0.2868, 0.9455, 0.217, 0.9543, 0.2172, 0.955, 0.287, 0.5009, 0.4912, 0.4967, 0.5332, 0.5006, 0.4624, 0.515, 0.4634, 0.5146, 0.47, 0.5009, 0.4696, 0.4997, 0.4911, 0.4515, 0.8965, 0.4349, 0.9091, 0.4277, 0.8837, 0.4489, 0.8828, 0.6225, 0.3014, 0.608, 0.2251, 0.6174, 0.2114, 0.2447, 0.9018, 0.2505, 0.9017, 0.2505, 0.9183, 0.2447, 0.9185, 0.8839, 0.137, 0.8831, 0.1288, 0.8941, 0.1242, 0.899, 0.1306, 0.3303, 0.9168, 0.3247, 0.9168, 0.3265, 0.9071, 0.3277, 0.9083, 0.3279, 0.9084, 0.3283, 0.9066, 0.3303, 0.9046, 0.8634, 0.8819, 0.862, 0.8832, 0.8574, 0.8771, 0.8586, 0.8756, 0.1003, 0.8834, 0.1064, 0.8834, 0.1065, 0.8942, 0.09998, 0.8943, 0.6324, 0.1047, 0.6099, 0.18, 0.5953, 0.1724, 0.901, 0.08554, 0.8956, 0.09151, 0.885, 0.086, 0.8865, 0.07795, 0.2991, 0.8958, 0.2982, 0.889, 0.3038, 0.8891, 0.3031, 0.8994, 0.3009, 0.8963, 0.3006, 0.8947, 0.9556, 0.5221, 0.9527, 0.5376, 0.9528, 0.5217, 0.9049, 0.5349, 0.9097, 0.5092, 0.927, 0.523, 0.9261, 0.536, 0.8623, 0.7963, 0.8569, 0.7253, 0.8633, 0.7254, 0.869, 0.7964, 0.6324, 0.1047, 0.6306, 0.1534, 0.6331, 0.204, 0.6258, 0.2537, 0.6225, 0.3014, 0.6174, 0.2114, 0.6181, 0.1946, 0.8676, 0.5814, 0.8588, 0.6543, 0.8623, 0.5813, 0.8673, 0.5345, 0.8676, 0.5814, 0.8623, 0.5813, 0.8623, 0.5097, 0.869, 0.5097, 0.869, 0.513, 0.8656, 0.5129, 0.8653, 0.5344, 0.8822, 0.3723, 0.8833, 0.3739, 0.8833, 0.4021, 0.8743, 0.3762, 0.9438, 0.6531, 0.9398, 0.7232, 0.9343, 0.6523, 0.8778, 0.4825, 0.8808, 0.4828, 0.8808, 0.4996, 0.8733, 0.4964, 0.2374, 0.889, 0.2286, 0.9, 0.2295, 0.8893, 0.9103, 0.4465, 0.918, 0.4464, 0.9176, 0.4579, 0.9101, 0.458, 0.1278, 0.8546, 0.1202, 0.8524, 0.1202, 0.8402, 0.1278, 0.8379, 0.3725, 0.2995, 0.3746, 0.2844, 0.4368, 0.2411, 0.4415, 0.2556, 0.2374, 0.9319, 0.2297, 0.9322, 0.2286, 0.916, 0.2366, 0.9157, 0.1041, 0.876, 0.103, 0.8679, 0.1137, 0.8628, 0.119, 0.8689, 0.2515, 0.2459, 0.3274, 0.2708, 0.3212, 0.2847, 0.5, 0.8099, 0.5068, 0.8114, 0.4999, 0.8165, 0.3776, 0.8913, 0.3853, 0.889, 0.3853, 0.9181, 0.3783, 0.9149, 0.955, 0.00389, 0.9549, 0.07466, 0.9474, 0.07447, 0.9473, 0.003704, 0.9549, 0.07466, 0.9543, 0.2172, 0.9455, 0.217, 0.4829, 0.6031, 0.4967, 0.5332, 0.4989, 0.5334, 0.9168, 0.2197, 0.938, 0.2188, 0.938, 0.2306, 0.9168, 0.2304, 0.2447, 0.9185, 0.2505, 0.9183, 0.2523, 0.9336, 0.2462, 0.9338, 0.899, 0.1306, 0.8941, 0.1242, 0.901, 0.1142, 0.9085, 0.1168, 0.3303, 0.8942, 0.3303, 0.9046, 0.3247, 0.9046, 0.3247, 0.8942, 0.3247, 0.9168, 0.3247, 0.9046, 0.3303, 0.9046, 0.3283, 0.9066, 0.3266, 0.9071, 0.3265, 0.9071, 0.8634, 0.8819, 0.8696, 0.8877, 0.8682, 0.889, 0.862, 0.8832, 0.02889, 0.8944, 0.03049, 0.9027, 0.02889, 0.9025, 0.5456, 0.93, 0.5456, 0.9225, 0.5474, 0.9305, 0.6324, 0.1047, 0.6181, 0.1946, 0.6099, 0.18, 0.9092, 0.1, 0.9015, 0.102, 0.8956, 0.09151, 0.901, 0.08554, 0.3031, 0.8994, 0.3028, 0.9116, 0.2972, 0.9115, 0.2975, 0.8993, 0.9527, 0.5376, 0.9556, 0.5221, 0.9533, 0.5472, 0.9248, 0.009986, 0.9406, 0.01336, 0.923, 0.05869, 0.9261, 0.536, 0.9192, 0.6158, 0.898, 0.6147, 0.9049, 0.5349, 0.8707, 0.7963, 0.8713, 0.8352, 0.869, 0.835, 0.869, 0.7964, 0.8676, 0.5814, 0.8657, 0.6542, 0.8588, 0.6543, 0.8833, 0.4021, 0.8696, 0.3979, 0.8743, 0.3762, 0.1278, 0.8546, 0.119, 0.8689, 0.1137, 0.8628, 0.9101, 0.458, 0.9176, 0.4579, 0.9176, 0.4743, 0.1278, 0.8379, 0.1202, 0.8402, 0.1137, 0.8301, 0.119, 0.8238, 0.1278, 0.8546, 0.1137, 0.8628, 0.1202, 0.8524, 0.9101, 0.458, 0.9176, 0.4743, 0.9104, 0.4744, 0.1138, 0.9154, 0.1211, 0.9157, 0.123, 0.9282, 0.1154, 0.928, 0.08794, 0.8738, 0.09124, 0.8664, 0.103, 0.8679, 0.1041, 0.876, 0.3118, 0.9273, 0.3113, 0.9173, 0.3169, 0.9173, 0.3174, 0.9272, 0.2515, 0.2459, 0.3401, 0.2625, 0.3274, 0.2708, 0.006725, 0.9134, 0.0102, 0.9166, 0.003644, 0.9167, 0.9549, 0.07466, 0.9481, 0.1466, 0.9474, 0.07447, 0.9549, 0.07466, 0.9455, 0.217, 0.9481, 0.1466, 0.5009, 0.4912, 0.4989, 0.5334, 0.4967, 0.5332, 0.815, 0.7618, 0.817, 0.7482, 0.8185, 0.7493, 0.8161, 0.7618, 0.937, 0.3025, 0.9157, 0.3023, 0.9168, 0.2304, 0.938, 0.2306, 0.4277, 0.8837, 0.4215, 0.8038, 0.4427, 0.803, 0.4489, 0.8828, 0.4638, 0.9069, 0.4619, 0.8821, 0.4638, 0.882, 0.9149, 0.2066, 0.9181, 0.159, 0.935, 0.1599, 0.9085, 0.1168, 0.901, 0.1142, 0.9015, 0.102, 0.9092, 0.1, 0.3303, 0.889, 0.3303, 0.8942, 0.3247, 0.8942, 0.3247, 0.889, 0.8569, 0.9051, 0.863, 0.9001, 0.8643, 0.9015, 0.858, 0.9067, 0.03049, 0.9027, 0.02889, 0.8944, 0.03048, 0.8945, 0.03049, 0.9027, 0.03047, 0.9111, 0.02887, 0.911, 0.02889, 0.9025, 0.5474, 0.9305, 0.5456, 0.9225, 0.5473, 0.9228, 0.3028, 0.9116, 0.3031, 0.9218, 0.2975, 0.9217, 0.2972, 0.9115, 0.8354, 0.4147, 0.8255, 0.4081, 0.8206, 0.397, 0.8224, 0.385, 0.8303, 0.3757, 0.8417, 0.3723, 0.853, 0.3757, 0.8607, 0.385, 0.8623, 0.397, 0.8573, 0.4081, 0.8472, 0.4147, 0.8871, 0.8767, 0.8814, 0.882, 0.8857, 0.8755, 0.4635, 0.3624, 0.4635, 0.3548, 0.4644, 0.3627, 0.2982, 0.889, 0.2991, 0.8958, 0.3009, 0.8963, 0.3031, 0.8994, 0.2975, 0.8993, 0.9529, 0.5473, 0.9527, 0.5376, 0.9533, 0.5472, 0.923, 0.05869, 0.9406, 0.01336, 0.9358, 0.05935, 0.9529, 0.5473, 0.9533, 0.5472, 0.9565, 0.6217, 0.9547, 0.6218, 0.9538, 0.5803, 0.919, 0.6571, 0.8978, 0.656, 0.898, 0.6147, 0.9192, 0.6158, 0.8633, 0.7254, 0.867, 0.7253, 0.8707, 0.7963, 0.869, 0.7964, 0.9181, 0.159, 0.9255, 0.1093, 0.9289, 0.1095, 0.9289, 0.1095, 0.9255, 0.1093, 0.923, 0.05866, 0.923, 0.05869, 0.8676, 0.5814, 0.8678, 0.6541, 0.8657, 0.6542, 0.8657, 0.6542, 0.8633, 0.7254, 0.8569, 0.7253, 0.8588, 0.6543, 0.6545, 0.8923, 0.6332, 0.8921, 0.6324, 0.8723, 0.6536, 0.8718, 0.103, 0.8252, 0.1041, 0.817, 0.119, 0.8238, 0.1137, 0.8301, 0.103, 0.8252, 0.119, 0.8238, 0.3508, 0.9216, 0.3494, 0.9107, 0.3549, 0.9105, 0.3563, 0.9215, 0.3494, 0.9107, 0.3494, 0.8985, 0.3511, 0.898, 0.3509, 0.8999, 0.3526, 0.8989, 0.3549, 0.8984, 0.3549, 0.9105, 0.4368, 0.2411, 0.3746, 0.2844, 0.3682, 0.2706, 0.9104, 0.4744, 0.9176, 0.4743, 0.918, 0.4902, 0.911, 0.4903, 0.1141, 0.8988, 0.1211, 0.8991, 0.1211, 0.9157, 0.1138, 0.9154, 0.0756, 0.863, 0.08229, 0.8585, 0.09124, 0.8664, 0.08794, 0.8738, 0.3113, 0.9173, 0.3111, 0.9051, 0.3136, 0.9087, 0.314, 0.9106, 0.3154, 0.9092, 0.3169, 0.9173, 0.833, 0.424, 0.8448, 0.4221, 0.8556, 0.427, 0.862, 0.4371, 0.862, 0.4492, 0.8556, 0.4595, 0.8448, 0.4647, 0.833, 0.4632, 0.824, 0.4554, 0.8206, 0.4438, 0.824, 0.4321, 0.2553, 0.2389, 0.3047, 0.2392, 0.3401, 0.2625, 0.2515, 0.2459, 0.0102, 0.9166, 0.006725, 0.9134, 0.008957, 0.8944, 0.0102, 0.8945, 0.2549, 0.2347, 0.2471, 0.2347, 0.2358, 0.2207, 0.2376, 0.2087, 0.2589, 0.2089, 0.2569, 0.2217, 0.4851, 0.8106, 0.4999, 0.8165, 0.4812, 0.8164, 0.4851, 0.7456, 0.4879, 0.7895, 0.4864, 0.7893, 0.4898, 0.746, 0.4851, 0.7456, 0.4855, 0.6736, 0.4898, 0.746, 0.4855, 0.6736, 0.4829, 0.6031, 0.4989, 0.5334, 0.005058, 0.5516, 0.003644, 0.5094, 0.01529, 0.5093, 0.05178, 0.8073, 0.807, 0.8416, 0.815, 0.7618, 0.8161, 0.7618, 0.8097, 0.8417, 0.9153, 0.3408, 0.9157, 0.3023, 0.937, 0.3025, 0.9366, 0.341, 0.4628, 0.8028, 0.4638, 0.882, 0.4619, 0.8821, 0.4607, 0.8028, 0.4428, 0.7617, 0.4427, 0.803, 0.4215, 0.8038, 0.4215, 0.7625, 0.9406, 0.2018, 0.9149, 0.2066, 0.935, 0.1599, 0.935, 0.1599, 0.9181, 0.159, 0.9289, 0.1095, 0.9399, 0.11, 0.3038, 0.9268, 0.2995, 0.9238, 0.3012, 0.9242, 0.301, 0.9234, 0.3031, 0.9218, 0.3038, 0.9268, 0.2982, 0.9267, 0.2975, 0.9217, 0.3031, 0.9218, 0.301, 0.9234, 0.2995, 0.9238, 0.2203, 0.5801, 0.221, 0.588, 0.2209, 0.588, 0.2193, 0.58, 0.5284, 0.9108, 0.528, 0.9186, 0.5269, 0.9105, 0.863, 0.9001, 0.869, 0.8936, 0.8702, 0.895, 0.8643, 0.9015, 0.2201, 0.5881, 0.2193, 0.58, 0.2209, 0.588, 0.8731, 0.8893, 0.8682, 0.889, 0.8696, 0.8877, 0.03047, 0.9111, 0.0301, 0.9226, 0.02854, 0.9144, 0.02887, 0.911, 0.5473, 0.9152, 0.5473, 0.9228, 0.5456, 0.9225, 0.5456, 0.9149, 0.5359, 0.9105, 0.5378, 0.9181, 0.5361, 0.9177, 0.8857, 0.8755, 0.8814, 0.882, 0.8801, 0.8805, 0.4644, 0.3627, 0.4635, 0.3548, 0.4644, 0.3549, 0.8042, 0.5092, 0.8497, 0.5108, 0.8483, 0.5207, 0.847, 0.5563, 0.6645, 0.5213, 0.7054, 0.5133, 0.7547, 0.5155, 0.923, 0.05869, 0.9358, 0.05935, 0.9399, 0.11, 0.9289, 0.1095, 0.9236, 0.7629, 0.9235, 0.806, 0.9227, 0.8062, 0.6305, 0.5282, 0.6517, 0.5281, 0.652, 0.5689, 0.6308, 0.569, 0.2372, 0.3552, 0.2567, 0.3548, 0.2777, 0.6541, 0.2286, 0.6559, 0.23, 0.617, 0.2402, 0.5459, 0.2368, 0.4748, 0.2361, 0.402, 0.919, 0.6571, 0.927, 0.7555, 0.8991, 0.7541, 0.8978, 0.656, 0.9581, 0.6586, 0.9554, 0.6588, 0.9547, 0.6218, 0.9565, 0.6217, 0.867, 0.7253, 0.8633, 0.7254, 0.8657, 0.6542, 0.8678, 0.6541, 0.6526, 0.6489, 0.6331, 0.6613, 0.6308, 0.569, 0.652, 0.5689, 0.9589, 0.7753, 0.9609, 0.7557, 0.9634, 0.7549, 0.9608, 0.7753, 0.6331, 0.6613, 0.6526, 0.6489, 0.6545, 0.6617, 0.654, 0.8069, 0.6536, 0.8718, 0.6324, 0.8723, 0.6328, 0.8074, 0.1041, 0.817, 0.103, 0.8252, 0.09124, 0.827, 0.08794, 0.8196, 0.1626, 0.8852, 0.1612, 0.8865, 0.1565, 0.8804, 0.1578, 0.8789, 0.4368, 0.2411, 0.3682, 0.2706, 0.3553, 0.2624, 0.911, 0.4903, 0.918, 0.4902, 0.9188, 0.5007, 0.9118, 0.5008, 0.1161, 0.8834, 0.123, 0.8837, 0.1211, 0.8991, 0.1141, 0.8988, 0.071, 0.8469, 0.07895, 0.8468, 0.08229, 0.8585, 0.0756, 0.863, 0.3111, 0.9051, 0.3113, 0.8946, 0.3169, 0.8945, 0.3167, 0.9051, 0.2549, 0.2347, 0.2569, 0.2217, 0.3011, 0.2177, 0.774, 0.7494, 0.7951, 0.7482, 0.7972, 0.7594, 0.776, 0.7595, 0.9777, 0.9746, 0.9761, 0.9603, 0.9772, 0.9602, 0.9796, 0.9732, 0.4898, 0.746, 0.4879, 0.7895, 0.4851, 0.7456, 0.01529, 0.5093, 0.083, 0.8093, 0.05178, 0.8073, 0.8051, 0.8829, 0.807, 0.8416, 0.8097, 0.8417, 0.8098, 0.8831, 0.9101, 0.4356, 0.9153, 0.3408, 0.9366, 0.341, 0.938, 0.4359, 0.4624, 0.7616, 0.4628, 0.8028, 0.4607, 0.8028, 0.4601, 0.7616, 0.4515, 0.6633, 0.4428, 0.7617, 0.4215, 0.7625, 0.4236, 0.6645, 0.9236, 0.8968, 0.9235, 0.9319, 0.9227, 0.8968, 0.2193, 0.58, 0.2199, 0.5712, 0.2207, 0.5712, 0.2203, 0.5801, 0.528, 0.9186, 0.5264, 0.9181, 0.5268, 0.9105, 0.5269, 0.9105, 0.8705, 0.8916, 0.8682, 0.889, 0.8731, 0.8893, 0.547, 0.9167, 0.5473, 0.9152, 0.5454, 0.9116, 0.5473, 0.9152, 0.5456, 0.9149, 0.5454, 0.9116, 0.5376, 0.9109, 0.5378, 0.9181, 0.5359, 0.9105, 0.847, 0.5563, 0.8454, 0.6009, 0.8043, 0.5826, 0.7932, 0.5824, 0.9531, 0.8399, 0.9589, 0.7753, 0.9608, 0.7753, 0.9559, 0.8399, 0.6533, 0.7659, 0.654, 0.8069, 0.6328, 0.8074, 0.6321, 0.7664, 0.4577, 0.1441, 0.4626, 0.2088, 0.4414, 0.2087, 0.4365, 0.144, 0.08794, 0.8196, 0.09124, 0.827, 0.08229, 0.8351, 0.0756, 0.8308, 0.8962, 0.3872, 0.8965, 0.3994, 0.8909, 0.3996, 0.8906, 0.3874, 0.8947, 0.4011, 0.8965, 0.3994, 0.8975, 0.4098, 0.8919, 0.41, 0.8929, 0.4017, 0.8944, 0.4028, 0.8919, 0.41, 0.8909, 0.3996, 0.8965, 0.3994, 0.8947, 0.4011, 0.8929, 0.4017, 0.1626, 0.8852, 0.1687, 0.891, 0.1673, 0.8923, 0.1612, 0.8865, 0.6411, 0.9001, 0.643, 0.9069, 0.6413, 0.9073, 0.2194, 0.5311, 0.2195, 0.5234, 0.2211, 0.5313, 0.0756, 0.8308, 0.08229, 0.8351, 0.07895, 0.8468, 0.071, 0.8469, 0.3113, 0.8946, 0.3118, 0.889, 0.3174, 0.889, 0.3169, 0.8945, 0.1863, 0.8799, 0.1805, 0.8852, 0.1848, 0.8787, 0.3526, 0.8989, 0.3511, 0.898, 0.3494, 0.8985, 0.3508, 0.8891, 0.3563, 0.889, 0.3549, 0.8984, 0.2203, 0.5596, 0.2193, 0.5521, 0.2212, 0.5597, 0.3169, 0.9173, 0.3154, 0.9092, 0.3136, 0.9087, 0.3111, 0.9051, 0.3167, 0.9051, 0.3009, 0.2347, 0.301, 0.2348, 0.3502, 0.2269, 0.3502, 0.2305, 0.2549, 0.2347, 0.3011, 0.2177, 0.301, 0.2348, 0.9477, 0.4975, 0.9496, 0.4557, 0.9499, 0.4986, 0.7939, 0.8192, 0.7727, 0.8193, 0.776, 0.7595, 0.7972, 0.7594, 0.9761, 0.9603, 0.9725, 0.9294, 0.9708, 0.8945, 0.9737, 0.8944, 0.9772, 0.9602, 0.02497, 0.8055, 0.01239, 0.8079, 0.01115, 0.7643, 0.005058, 0.5516, 0.05178, 0.8073, 0.1207, 0.8096, 0.083, 0.8093, 0.01529, 0.5093, 0.2121, 0.808, 0.1207, 0.8096, 0.01529, 0.5093, 0.08543, 0.5097, 0.08543, 0.5097, 0.1225, 0.5097, 0.2121, 0.808, 0.8045, 0.981, 0.8051, 0.8829, 0.8098, 0.8831, 0.8045, 0.981, 0.8098, 0.8831, 0.8185, 0.9815, 0.4624, 0.7616, 0.4601, 0.7616, 0.4588, 0.6637, 0.4638, 0.6633, 0.7148, 0.7408, 0.6629, 0.7406, 0.6662, 0.6426, 0.6678, 0.6013, 0.7148, 0.7408, 0.6678, 0.6013, 0.6645, 0.5213, 0.7052, 0.5819, 0.6645, 0.5213, 0.7529, 0.5816, 0.7052, 0.5819, 0.9236, 0.8968, 0.9227, 0.8968, 0.9213, 0.8498, 0.9235, 0.8498, 0.9235, 0.8498, 0.9213, 0.8498, 0.9227, 0.8062, 0.9235, 0.806, 0.299, 0.9422, 0.2993, 0.941, 0.301, 0.9414, 0.3007, 0.9426, 0.8858, 0.9063, 0.8802, 0.9067, 0.8871, 0.905, 0.526, 0.9259, 0.5264, 0.9181, 0.528, 0.9186, 0.5276, 0.9263, 0.869, 0.8936, 0.8705, 0.8916, 0.8718, 0.8998, 0.8702, 0.895, 0.2199, 0.5712, 0.2198, 0.5688, 0.221, 0.5687, 0.2207, 0.5712, 0.8705, 0.8916, 0.8731, 0.8893, 0.8747, 0.8912, 0.8718, 0.8998, 0.4647, 0.3719, 0.4635, 0.372, 0.4643, 0.3763, 0.2194, 0.5734, 0.221, 0.5687, 0.2198, 0.5688, 0.03873, 0.9139, 0.0386, 0.906, 0.04033, 0.914, 0.5364, 0.9231, 0.5361, 0.9177, 0.5378, 0.9181, 0.5381, 0.9235, 0.2193, 0.6293, 0.2193, 0.6249, 0.2209, 0.6239, 0.2209, 0.6284, 0.8767, 0.8865, 0.8801, 0.8805, 0.8814, 0.882, 0.8778, 0.8879, 0.6305, 0.5282, 0.6265, 0.4323, 0.634, 0.4322, 0.6395, 0.4461, 0.645, 0.4321, 0.6545, 0.4321, 0.6517, 0.5281, 0.9623, 0.06365, 0.9646, 0.1022, 0.9647, 0.1435, 0.9623, 0.1436, 0.2567, 0.3548, 0.3207, 0.6541, 0.2777, 0.6541, 0.847, 0.5563, 0.7932, 0.5824, 0.7529, 0.5816, 0.6335, 0.9106, 0.6265, 0.9086, 0.6335, 0.9062, 0.8043, 0.5826, 0.8454, 0.6009, 0.8472, 0.6422, 0.8049, 0.7407, 0.958, 0.7475, 0.9554, 0.6588, 0.9581, 0.6586, 0.9652, 0.7456, 0.8472, 0.6422, 0.8497, 0.7403, 0.8049, 0.7407, 0.2567, 0.3548, 0.3206, 0.3568, 0.3207, 0.6541, 0.9521, 0.8811, 0.9531, 0.8399, 0.9559, 0.8399, 0.9564, 0.8811, 0.6545, 0.6691, 0.6533, 0.7659, 0.6321, 0.7664, 0.6265, 0.6698, 0.4583, 0.1028, 0.4577, 0.1441, 0.4365, 0.144, 0.437, 0.1027, 0.9926, 0.6373, 0.9949, 0.6985, 0.9897, 0.6986, 0.9892, 0.6374, 0.8965, 0.3771, 0.8962, 0.3872, 0.8906, 0.3874, 0.8909, 0.3773, 0.1561, 0.9084, 0.1621, 0.9034, 0.1634, 0.9048, 0.1572, 0.91, 0.2201, 0.6165, 0.2193, 0.6084, 0.221, 0.6163, 0.6413, 0.9154, 0.6413, 0.9073, 0.643, 0.9069, 0.643, 0.9151, 0.643, 0.9069, 0.6411, 0.9001, 0.6428, 0.8998, 0.2211, 0.5313, 0.2195, 0.5234, 0.2211, 0.5233, 0.8965, 0.3771, 0.8947, 0.3751, 0.8947, 0.3743, 0.8931, 0.3748, 0.8975, 0.3723, 0.8919, 0.3725, 0.8975, 0.3723, 0.8931, 0.3748, 0.8947, 0.3751, 0.8965, 0.3771, 0.8909, 0.3773, 0.05749, 0.8948, 0.05927, 0.9016, 0.05765, 0.902, 0.1848, 0.8787, 0.1805, 0.8852, 0.1792, 0.8838, 0.2212, 0.5597, 0.2193, 0.5521, 0.2202, 0.552, 0.301, 0.2348, 0.3011, 0.2177, 0.3504, 0.2157, 0.3502, 0.2269, 0.9477, 0.4975, 0.9467, 0.4557, 0.9496, 0.4557, 0.9841, 0.01616, 0.985, 0.005666, 0.9872, 0.003704, 0.9848, 0.01617, 0.7938, 0.8576, 0.7726, 0.8578, 0.7727, 0.8193, 0.7939, 0.8192, 0.239, 0.143, 0.2603, 0.1431, 0.2589, 0.2089, 0.2376, 0.2087, 0.9708, 0.8945, 0.9707, 0.8532, 0.974, 0.8531, 0.9737, 0.8944, 0.9796, 0.7549, 0.9707, 0.8532, 0.9748, 0.755, 0.2121, 0.5109, 0.2121, 0.808, 0.1225, 0.5097, 0.2165, 0.817, 0.2162, 0.9585, 0.2064, 0.9565, 0.207, 0.8174, 0.847, 0.5563, 0.7529, 0.5816, 0.6645, 0.5213, 0.2165, 0.9784, 0.2064, 0.9598, 0.2162, 0.9585, 0.04033, 0.914, 0.0386, 0.906, 0.03981, 0.9123, 0.2993, 0.941, 0.2998, 0.9332, 0.3015, 0.9336, 0.301, 0.9414, 0.8871, 0.905, 0.8802, 0.9067, 0.882, 0.8991, 0.5276, 0.9263, 0.528, 0.9351, 0.5261, 0.9282, 0.526, 0.9259, 0.4647, 0.3719, 0.4647, 0.3765, 0.4639, 0.3767, 0.4635, 0.372, 0.5357, 0.9272, 0.538, 0.9277, 0.5377, 0.9356, 0.528, 0.9351, 0.5257, 0.9359, 0.5261, 0.9282, 0.5381, 0.9235, 0.538, 0.9277, 0.5357, 0.9272, 0.5364, 0.9231, 0.8778, 0.8879, 0.8747, 0.8912, 0.8731, 0.8893, 0.8767, 0.8865, 0.9623, 0.06365, 0.9726, 0.003714, 0.9646, 0.1022, 0.3984, 0.6534, 0.3207, 0.6541, 0.3206, 0.3568, 0.866, 0.5005, 0.8575, 0.4863, 0.866, 0.4847, 0.6335, 0.9106, 0.6268, 0.9111, 0.6265, 0.9086, 0.6335, 0.9062, 0.6265, 0.9086, 0.6269, 0.8998, 0.9869, 0.9115, 0.9964, 0.7549, 0.9964, 0.9119, 0.6389, 0.4314, 0.645, 0.4321, 0.6395, 0.4461, 0.3984, 0.6534, 0.3206, 0.3568, 0.3611, 0.3571, 0.9521, 0.8811, 0.9564, 0.8811, 0.9634, 0.979, 0.4651, 0.004912, 0.4583, 0.1028, 0.437, 0.1027, 0.4372, 0.004745, 0.9922, 0.5997, 0.9926, 0.6373, 0.9892, 0.6374, 0.9902, 0.5998, 0.9902, 0.7094, 0.9897, 0.6986, 0.9949, 0.6985, 0.9948, 0.7092, 0.4413, 0.2344, 0.3999, 0.2226, 0.4428, 0.2197, 0.221, 0.6163, 0.2193, 0.6084, 0.2203, 0.6084, 0.6527, 0.8998, 0.6523, 0.9071, 0.651, 0.9001, 0.1621, 0.9034, 0.1681, 0.8969, 0.1693, 0.8983, 0.1634, 0.9048, 0.651, 0.9001, 0.6523, 0.9071, 0.6506, 0.9073, 0.1687, 0.891, 0.1722, 0.8926, 0.1697, 0.8949, 0.1673, 0.8923, 0.6413, 0.9154, 0.643, 0.9151, 0.643, 0.9202, 0.2211, 0.5147, 0.2211, 0.5233, 0.2195, 0.5234, 0.2195, 0.5148, 0.05911, 0.8944, 0.05927, 0.9016, 0.05749, 0.8948, 0.05927, 0.9016, 0.05967, 0.9084, 0.05805, 0.9089, 0.05765, 0.902, 0.1805, 0.8852, 0.1769, 0.8912, 0.1759, 0.8897, 0.1792, 0.8838, 0.2193, 0.5521, 0.2205, 0.5454, 0.2212, 0.5451, 0.2202, 0.552, 0.3997, 0.2356, 0.3502, 0.2305, 0.3502, 0.2269, 0.9028, 0.4664, 0.9008, 0.4506, 0.9023, 0.4506, 0.9467, 0.4557, 0.9499, 0.4087, 0.9496, 0.4557, 0.9867, 0.08154, 0.9825, 0.08145, 0.9841, 0.01616, 0.9848, 0.01617, 0.7972, 0.9511, 0.7693, 0.9513, 0.7726, 0.8578, 0.7938, 0.8576, 0.2374, 0.1017, 0.2587, 0.1019, 0.2603, 0.1431, 0.239, 0.143, 0.9707, 0.8532, 0.9796, 0.7549, 0.974, 0.8531, 0.5967, 0.8585, 0.6062, 0.8583, 0.6062, 0.9425, 0.5967, 0.9427, 0.2165, 0.9784, 0.2079, 0.9783, 0.2064, 0.9598, 0.2162, 0.9585, 0.2064, 0.9598, 0.2064, 0.9565, 0.0386, 0.906, 0.03863, 0.8974, 0.03984, 0.9037, 0.03981, 0.9123, 0.8802, 0.9067, 0.8742, 0.9006, 0.876, 0.8931, 0.882, 0.8991, 0.8718, 0.8998, 0.8747, 0.8912, 0.876, 0.8931, 0.8742, 0.9006, 0.03778, 0.8949, 0.03995, 0.9007, 0.03984, 0.9037, 0.03863, 0.8974, 0.3015, 0.9336, 0.3, 0.9305, 0.3025, 0.9319, 0.9623, 0.06365, 0.965, 0.003704, 0.9726, 0.003714, 0.8938, 0.4971, 0.8881, 0.4963, 0.8938, 0.4825, 0.866, 0.5005, 0.8584, 0.501, 0.8575, 0.4863, 0.866, 0.4847, 0.8575, 0.4863, 0.8576, 0.4825, 0.8847, 0.921, 0.882, 0.9144, 0.8847, 0.9141, 0.8627, 0.9141, 0.8627, 0.9238, 0.8569, 0.9193, 0.9964, 0.7549, 0.9869, 0.9115, 0.9897, 0.7563, 0.3611, 0.3571, 0.4562, 0.3596, 0.4562, 0.6527, 0.3984, 0.6534, 0.9634, 0.979, 0.9589, 0.979, 0.9521, 0.8811, 0.9902, 0.5998, 0.9913, 0.5092, 0.9949, 0.5099, 0.9922, 0.5997, 0.3415, 0.8898, 0.3422, 0.9303, 0.3376, 0.9303, 0.4413, 0.2344, 0.3998, 0.2357, 0.3999, 0.2226, 0.3415, 0.8898, 0.3376, 0.9303, 0.3391, 0.889, 0.2207, 0.5995, 0.2203, 0.6084, 0.2193, 0.6084, 0.2199, 0.5996, 0.6523, 0.9071, 0.6519, 0.9154, 0.6503, 0.9157, 0.6506, 0.9073, 0.6408, 0.9193, 0.6413, 0.9154, 0.643, 0.9202, 0.2211, 0.5093, 0.2211, 0.5147, 0.2193, 0.5112, 0.2193, 0.5112, 0.2211, 0.5147, 0.2195, 0.5148, 0.1849, 0.91, 0.1797, 0.9037, 0.1863, 0.9086, 0.9051, 0.3763, 0.906, 0.3838, 0.9034, 0.3768, 0.9008, 0.4506, 0.9028, 0.4221, 0.9023, 0.4506, 0.3502, 0.2269, 0.3504, 0.2157, 0.3999, 0.2226, 0.3998, 0.2357, 0.9467, 0.4557, 0.9455, 0.4087, 0.9499, 0.4087, 0.9859, 0.1228, 0.9817, 0.1227, 0.9825, 0.08145, 0.9867, 0.08154, 0.2286, 0.003704, 0.2565, 0.003871, 0.2587, 0.1019, 0.2374, 0.1017, 0.5578, 0.9105, 0.5578, 0.9196, 0.5547, 0.9186, 0.3015, 0.9336, 0.2998, 0.9332, 0.3, 0.9305, 0.7098, 0.7472, 0.7121, 0.7501, 0.7099, 0.7498, 0.4643, 0.3912, 0.4635, 0.3843, 0.4643, 0.3841, 0.7622, 0.75, 0.7634, 0.7496, 0.7633, 0.9103, 0.7559, 0.9059, 0.7551, 0.7586, 0.2387, 0.7435, 0.2335, 0.6814, 0.2321, 0.6707, 0.2735, 0.6697, 0.3211, 0.6743, 0.3685, 0.672, 0.4106, 0.6697, 0.4091, 0.6801, 0.408, 0.7434, 0.3546, 0.7222, 0.2969, 0.7253, 0.3211, 0.6703, 0.2716, 0.6655, 0.2716, 0.6633, 0.05002, 0.8944, 0.04985, 0.9027, 0.04823, 0.9028, 0.0484, 0.8945, 0.2199, 0.5996, 0.2198, 0.5955, 0.221, 0.597, 0.2207, 0.5995, 0.2205, 0.5387, 0.2212, 0.5451, 0.2205, 0.5454, 0.2196, 0.5408, 0.1863, 0.9086, 0.1797, 0.9037, 0.1811, 0.9023, 0.9034, 0.3768, 0.906, 0.3838, 0.9043, 0.3843, 0.9455, 0.4087, 0.9471, 0.3651, 0.9499, 0.4087, 0.1713, 0.8968, 0.1693, 0.8983, 0.1681, 0.8969, 0.1697, 0.8949, 0.6503, 0.9194, 0.6503, 0.9157, 0.6519, 0.9154, 0.6527, 0.9176, 0.1738, 0.8945, 0.1713, 0.8968, 0.1697, 0.8949, 0.1722, 0.8926, 0.1797, 0.9037, 0.1737, 0.8976, 0.1751, 0.8963, 0.1811, 0.9023, 0.05731, 0.9132, 0.05805, 0.9089, 0.05967, 0.9084, 0.05967, 0.9144, 0.1722, 0.8926, 0.1759, 0.8897, 0.1769, 0.8912, 0.1738, 0.8945, 0.9799, 0.22, 0.9817, 0.1227, 0.9859, 0.1228, 0.9872, 0.2206, 0.986, 0.4044, 0.9866, 0.2758, 0.9919, 0.2758, 0.9919, 0.4055, 0.829, 0.3649, 0.9013, 0.3625, 0.9028, 0.3641, 0.713, 0.7463, 0.7513, 0.747, 0.7512, 0.7546, 0.754, 0.7459, 0.7631, 0.7473, 0.7622, 0.75, 0.7551, 0.7586, 0.6687, 0.7552, 0.663, 0.7466, 0.7082, 0.7462, 0.7099, 0.7498, 0.7121, 0.7501, 0.04827, 0.9115, 0.04823, 0.9028, 0.04985, 0.9027, 0.04989, 0.9114, 0.905, 0.3924, 0.9043, 0.3843, 0.906, 0.3838, 0.9066, 0.3919, 0.05002, 0.9146, 0.04762, 0.9141, 0.04827, 0.9115, 0.04989, 0.9114, 0.1713, 0.8968, 0.1738, 0.8945, 0.1751, 0.8963, 0.1737, 0.8976, 0.9077, 0.394, 0.9051, 0.3955, 0.905, 0.3924, 0.9066, 0.3919, 0.9028, 0.3641, 0.9013, 0.3625, 0.9013, 0.2237, 0.9028, 0.2221, 0.4724, 0.8583, 0.4807, 0.8583, 0.4807, 0.9963, 0.4724, 0.9963, 0.4936, 0.9256, 0.4905, 0.9217, 0.4936, 0.9196, 0.4905, 0.9217, 0.4879, 0.9185, 0.4936, 0.9136, 0.4936, 0.9196, 0.5088, 0.9219, 0.5077, 0.922, 0.5069, 0.9138, 0.5088, 0.9136, 0.4111, 0.9097, 0.4076, 0.9047, 0.4115, 0.9033, 0.4076, 0.9047, 0.4041, 0.8997, 0.4116, 0.8999, 0.4115, 0.9033, 0.4041, 0.8997, 0.4035, 0.889, 0.4116, 0.8906, 0.4116, 0.8999, 0.5009, 0.922, 0.5069, 0.9138, 0.5077, 0.922, 0.8747, 0.9141, 0.8747, 0.9246, 0.87, 0.9209, 0.06372, 0.8185, 0.05269, 0.8252, 0.01616, 0.8245, 0.009061, 0.817, 0.6178, 0.9213, 0.6137, 0.9213, 0.6147, 0.8583, 0.6185, 0.8585, 0.05269, 0.8252, 0.06372, 0.8185, 0.06372, 0.886, 0.05533, 0.8775, 0.003644, 0.887, 0.009061, 0.817, 0.01616, 0.8245, 0.01246, 0.8795, 0.1935, 0.9283, 0.1971, 0.9283, 0.1976, 0.9422, 0.194, 0.9428, 0.08654, 0.8834, 0.09218, 0.8834, 0.09218, 0.9507, 0.08736, 0.9506, 0.3519, 0.7897, 0.3546, 0.7222, 0.408, 0.7434, 0.4098, 0.7831, 0.194, 0.8787, 0.1976, 0.8787, 0.1971, 0.9283, 0.1935, 0.9283, 0.06372, 0.886, 0.003644, 0.887, 0.01246, 0.8795, 0.05533, 0.8775, 0.2383, 0.7831, 0.2387, 0.7435, 0.2969, 0.7253, 0.299, 0.79, 0.3962, 0.9303, 0.3926, 0.9305, 0.3926, 0.889, 0.3962, 0.889, 0.2864, 0.889, 0.29, 0.889, 0.29, 0.9435, 0.2864, 0.943, 0.1988, 0.8189, 0.1991, 0.8713, 0.1561, 0.8713, 0.1627, 0.817, 0.4088, 0.8774, 0.3519, 0.7897, 0.4098, 0.7831, 0.6137, 0.9213, 0.6178, 0.9213, 0.6191, 0.9432, 0.6135, 0.9432, 0.2383, 0.7831, 0.299, 0.79, 0.2404, 0.8774, 0.2791, 0.9406, 0.2742, 0.9403, 0.2791, 0.889, 0.2404, 0.8774, 0.299, 0.79, 0.3519, 0.7897, 0.4088, 0.8774, 0.2791, 0.889, 0.2742, 0.9403, 0.2752, 0.889, 0.8905, 0.5092, 0.8875, 0.5173, 0.869, 0.513, 0.869, 0.5097, 0.4651, 0.2285, 0.4609, 0.2272, 0.4448, 0.2368, 0.4428, 0.2197, 0.4414, 0.2087, 0.4626, 0.2088, 0.4448, 0.2368, 0.4413, 0.2344, 0.4428, 0.2197, 0.3553, 0.2624, 0.3401, 0.2625, 0.3047, 0.2392, 0.3499, 0.2353, 0.3553, 0.2624, 0.3954, 0.2399, 0.4336, 0.2389, 0.4368, 0.2411, 0.3954, 0.2399, 0.3553, 0.2624, 0.3499, 0.2353, 0.9726, 0.2355, 0.9707, 0.237, 0.9648, 0.1874, 0.9623, 0.1436, 0.9647, 0.1435, 0.6615, 0.7497, 0.663, 0.7466, 0.6687, 0.7552, 0.6773, 0.9084, 0.6705, 0.9103, 0.7633, 0.9103, 0.6705, 0.9103, 0.6773, 0.9084, 0.7559, 0.9059, 0.9866, 0.2758, 0.9822, 0.246, 0.9901, 0.2444, 0.9919, 0.2758, 0.07748, 0.8834, 0.07925, 0.9501, 0.071, 0.9501, 0.07103, 0.8835, 0.9408, 0.8754, 0.9408, 0.9535, 0.9331, 0.9526, 0.9349, 0.8744, 0.9013, 0.2237, 0.8959, 0.2234, 0.8661, 0.2216, 0.8206, 0.2188, 0.9028, 0.2221, 0.9886, 0.3745, 0.9904, 0.3908, 0.9829, 0.3896, 0.9822, 0.3746, 0.7166, 0.7647, 0.7172, 0.7613, 0.7432, 0.7629, 0.7457, 0.7692, 0.7484, 0.763, 0.752, 0.7633, 0.7521, 0.9021, 0.6796, 0.9046, 0.6711, 0.7584, 0.7133, 0.761, 0.7143, 0.7652, 0.7135, 0.7702, 0.9836, 0.2445, 0.9901, 0.2444, 0.9886, 0.3745, 0.9822, 0.3746])
me_cube_018.materials.append(mat_cottage_tex)
me_cube_018.use_remesh_preserve_volume = False
me_cube_018.use_remesh_preserve_attributes = False
me_cube_018.use_mirror_vertex_groups = False
me_cube_018.use_paint_bone_selection = False
me_cube_018.use_paint_mask = True
me_cube_018.update()

# ---- objects
ob_cottage = bpy.data.objects.new('COTTAGE', me_cube_018)

# ---- transforms, parenting, visibility, modifiers, constraints
ob_cottage.location = (0.0, 0.0, 0.0)
ob_cottage.rotation_euler = (4.938e-08, 0.7854, 3.142)
ob_cottage.lineart.crease_threshold = 0.0
_m = ob_cottage.modifiers.new('Auto Smooth', 'NODES')
_m.node_group = ng_auto_smooth
_gi = [s.identifier for s in ng_auto_smooth.interface.items_tree if s.item_type == 'SOCKET' and s.in_out == 'INPUT']
_m[_gi[1]] = 1.436  # Angle

# ---- collection membership
col_collection_1.objects.link(ob_cottage)

# ---- scene / render settings (as saved in the file)
scene.frame_start = 1; scene.frame_end = 250; scene.frame_set(1)
scene.render.engine = 'CYCLES'
scene.render.dither_intensity = 0.0
scene.cycles.use_denoising = False
scene.cycles.samples = 100
scene.cycles.sampling_pattern = 'TABULATED_SOBOL'
scene.cycles.light_sampling_threshold = 0.0
scene.cycles.use_adaptive_sampling = False
scene.cycles.use_light_tree = False
scene.cycles.blur_glossy = 0.0
scene.cycles.pixel_filter_type = 'GAUSSIAN'
scene.cycles.sample_clamp_indirect = 0.0
scene.cycles.bake_type = 'AO'
scene.view_settings.view_transform = 'Standard'
bpy.context.view_layer.update()

# ---- added for rendering (the .blend has no active camera): camera
cam_auto = bpy.data.cameras.new('AutoCamera')
cam_auto.lens = 50.0
cam_auto.sensor_width = 36.0
cam_auto.clip_end = 1000.0
ob_auto_camera = bpy.data.objects.new('AutoCamera', cam_auto)
scene.collection.objects.link(ob_auto_camera)
ob_auto_camera.location = (6.92752, -8.28548, 6.67703)
ob_auto_camera.rotation_euler = (1.09748, -7.21219e-08, 0.694738)
scene.camera = ob_auto_camera
bpy.context.view_layer.update()
